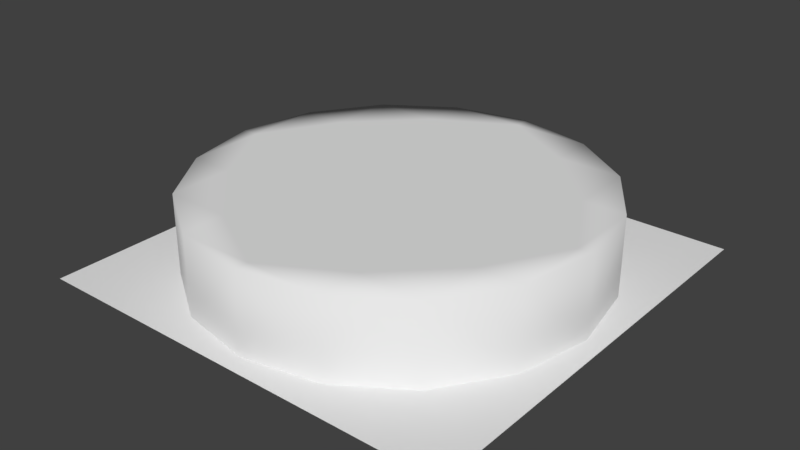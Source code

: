# Source: PortalModelled.blend  (saved by Blender 2.79.0; exported with 4.5.12 LTS)
import bpy
from mathutils import Matrix  # noqa: F401  (used for matrix-valued properties, if any)

bpy.ops.wm.read_factory_settings(use_empty=True)
scene = bpy.context.scene
scene.name = 'Scene'

# ---- collections
col_collection_1 = bpy.data.collections.new('Collection 1'); scene.collection.children.link(col_collection_1)

# ---- materials (node trees are filled in below, after node groups)
mat_portalforward = bpy.data.materials.new('PortalForward')
mat_portalforward.alpha_threshold = 0.0
mat_portalforward.use_transparent_shadow = False
mat_portalforward.roughness = 0.5

# ---- material node trees

# ---- world
world_world = bpy.data.worlds.new('World'); scene.world = world_world
world_world.color = (0.05088, 0.05088, 0.05088)
world_world.use_sun_shadow = False
world_world.sun_shadow_jitter_overblur = 0.0
world_world.cycles.sampling_method = 'MANUAL'

# ---- meshes
me_cylinder = bpy.data.meshes.new('Cylinder')
me_cylinder.from_pydata([(-0.3521, 0.85, 0.368), (-0.3521, 0.85, 0.0), (-0.6505, 0.6505, 0.368), (-0.6505, 0.6505, 0.0), (-0.85, 0.3521, 0.368), (-0.85, 0.3521, 0.0), (-0.3521, 0.6505, 0.368), (-0.6505, 0.3521, 0.368), (-0.3521, 0.3521, 0.368), (0.0, 0.92, 0.368), (0.0, 0.92, 0.0), (0.3521, 0.85, 0.368), (0.3521, 0.85, 0.0), (0.6505, 0.6505, 0.368), (0.6505, 0.6505, 0.0), (0.85, 0.3521, 0.368), (0.85, 0.3521, 0.0), (0.0, 0.85, 0.368), (0.3521, 0.6505, 0.368), (0.0, 0.6505, 0.368), (0.6505, 0.3521, 0.368), (0.0, 0.3521, 0.368), (0.3521, 0.3521, 0.368), (-0.3521, -0.85, 0.368), (-0.3521, -0.85, 0.0), (-0.6505, -0.6505, 0.368), (-0.6505, -0.6505, 0.0), (-0.85, -0.3521, 0.368), (-0.85, -0.3521, 0.0), (-0.92, 0.0, 0.368), (-0.92, 0.0, 0.0), (-0.3521, -0.6505, 0.368), (-0.85, 0.0, 0.368), (-0.6505, -0.3521, 0.368), (-0.6505, 0.0, 0.368), (-0.3521, 0.0, 0.368), (-0.3521, -0.3521, 0.368), (0.0, -0.92, 0.368), (0.0, -0.92, 0.0), (0.3521, -0.85, 0.368), (0.3521, -0.85, 0.0), (0.6505, -0.6505, 0.368), (0.6505, -0.6505, 0.0), (0.85, -0.3521, 0.368), (0.85, -0.3521, 0.0), (0.92, 0.0, 0.368), (0.92, 0.0, 0.0), (0.0, -0.85, 0.368), (0.3521, -0.6505, 0.368), (0.0, -0.6505, 0.368), (0.85, 0.0, 0.368), (0.6505, -0.3521, 0.368), (0.6505, 0.0, 0.368), (0.0, -0.3521, 0.368), (0.3521, 0.0, 0.368), (0.3521, -0.3521, 0.368), (0.0, 0.0, 0.368)], [], [(9, 0, 1, 10), (0, 2, 3, 1), (2, 4, 5, 3), (4, 29, 30, 5), (19, 21, 8, 6), (21, 56, 35, 8), (6, 8, 7, 2), (0, 6, 2), (2, 7, 4), (9, 17, 0), (4, 32, 29), (17, 19, 6, 0), (8, 35, 34, 7), (7, 34, 32, 4), (9, 10, 12, 11), (11, 12, 14, 13), (13, 14, 16, 15), (15, 16, 46, 45), (19, 18, 22, 21), (21, 22, 54, 56), (18, 13, 20, 22), (11, 13, 18), (13, 15, 20), (9, 11, 17), (15, 45, 50), (17, 11, 18, 19), (22, 20, 52, 54), (20, 15, 50, 52), (37, 38, 24, 23), (23, 24, 26, 25), (25, 26, 28, 27), (27, 28, 30, 29), (49, 31, 36, 53), (53, 36, 35, 56), (31, 25, 33, 36), (23, 25, 31), (25, 27, 33), (37, 23, 47), (27, 29, 32), (47, 23, 31, 49), (36, 33, 34, 35), (33, 27, 32, 34), (37, 39, 40, 38), (39, 41, 42, 40), (41, 43, 44, 42), (43, 45, 46, 44), (49, 53, 55, 48), (53, 56, 54, 55), (48, 55, 51, 41), (39, 48, 41), (41, 51, 43), (37, 47, 39), (43, 50, 45), (47, 49, 48, 39), (55, 54, 52, 51), (51, 52, 50, 43)])
me_cylinder.polygons.foreach_set('use_smooth', [True] * 56)
me_cylinder.use_remesh_preserve_volume = False
me_cylinder.use_remesh_preserve_attributes = False
me_cylinder.use_mirror_vertex_groups = False
me_cylinder.update()
me_plane = bpy.data.meshes.new('Plane')
me_plane.from_pydata([(1.0, -1.0, -1.323e-06), (-1.0, -1.0, -1.192e-08), (1.0, 1.0, 1.192e-08), (-1.0, 1.0, 1.323e-06)], [], [(0, 1, 3, 2)])
_uv = me_plane.uv_layers.new(name='UVMap')
_uv.uv.foreach_set('vector', [0.0, 0.0, 1.0, 0.0, 1.0, 1.0, 0.0, 1.0])
me_plane.materials.append(mat_portalforward)
me_plane.use_remesh_preserve_volume = False
me_plane.use_remesh_preserve_attributes = False
me_plane.use_mirror_vertex_groups = False
me_plane.update()

# ---- objects
ob_portalbackface = bpy.data.objects.new('PortalBackface', me_cylinder)
ob_portalmesh = bpy.data.objects.new('PortalMesh', me_plane)

# ---- transforms, parenting, visibility, modifiers, constraints
ob_portalbackface.location = (0.0, 0.0, 0.0)
ob_portalbackface.lineart.crease_threshold = 0.0
ob_portalmesh.location = (0.0, 0.0, 0.0)
ob_portalmesh.lineart.crease_threshold = 0.0

# ---- collection membership
col_collection_1.objects.link(ob_portalbackface)
col_collection_1.objects.link(ob_portalmesh)

# ---- scene / render settings (as saved in the file)
scene.frame_start = 1; scene.frame_end = 250; scene.frame_set(1)
scene.render.engine = 'BLENDER_EEVEE_NEXT'
scene.render.resolution_percentage = 50
scene.render.dither_intensity = 0.0
scene.cycles.use_denoising = False
scene.cycles.samples = 128
scene.cycles.sampling_pattern = 'TABULATED_SOBOL'
scene.cycles.use_adaptive_sampling = False
scene.cycles.use_light_tree = False
scene.cycles.blur_glossy = 0.0
scene.cycles.sample_clamp_indirect = 0.0
scene.view_settings.view_transform = 'Standard'
bpy.context.view_layer.update()

# ---- added for rendering (the .blend has no active camera and no usable light): camera, sun
cam_auto = bpy.data.cameras.new('AutoCamera')
cam_auto.lens = 50.0
cam_auto.sensor_width = 36.0
cam_auto.clip_end = 1000.0
ob_auto_camera = bpy.data.objects.new('AutoCamera', cam_auto)
scene.collection.objects.link(ob_auto_camera)
ob_auto_camera.location = (2.63899, -3.16679, 2.29519)
ob_auto_camera.rotation_euler = (1.09748, -7.21219e-08, 0.694738)
scene.camera = ob_auto_camera
light_auto_sun = bpy.data.lights.new('AutoSun', 'SUN')
light_auto_sun.energy = 3.0
light_auto_sun.angle = 0.0523599
ob_auto_sun = bpy.data.objects.new('AutoSun', light_auto_sun)
scene.collection.objects.link(ob_auto_sun)
ob_auto_sun.rotation_euler = (0.872665, 0.174533, 0.523599)
bpy.context.view_layer.update()
